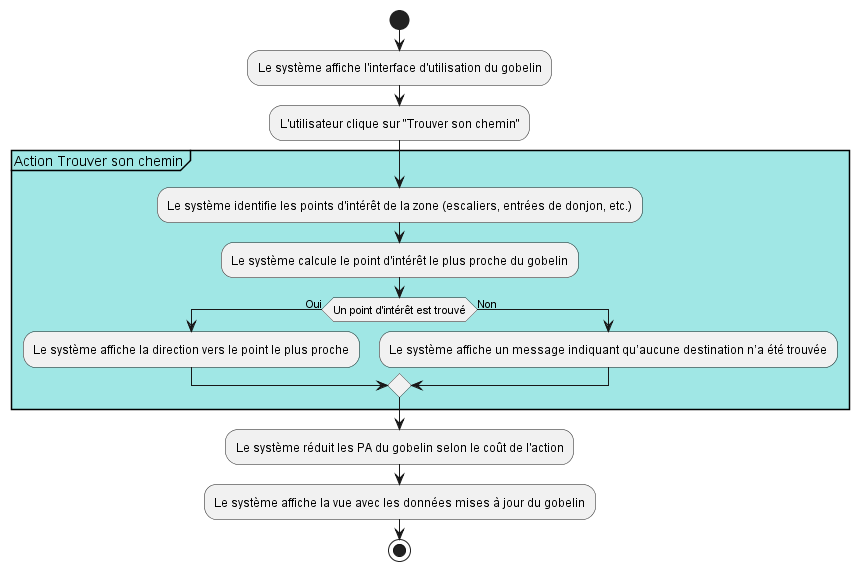

The diagram above was rendered by PlantUML. Its source (embedded in the PNG):
@startuml
start

:Le système affiche l'interface d'utilisation du gobelin;

:L'utilisateur clique sur "Trouver son chemin";
    
    partition #A0E7E5 "Action Trouver son chemin" {
        :Le système identifie les points d'intérêt de la zone (escaliers, entrées de donjon, etc.);
        :Le système calcule le point d'intérêt le plus proche du gobelin;

        if (Un point d'intérêt est trouvé) then (Oui)
            :Le système affiche la direction vers le point le plus proche;
        else (Non)
            :Le système affiche un message indiquant qu’aucune destination n’a été trouvée;
        endif
    }

:Le système réduit les PA du gobelin selon le coût de l'action;
:Le système affiche la vue avec les données mises à jour du gobelin;
stop
@enduml